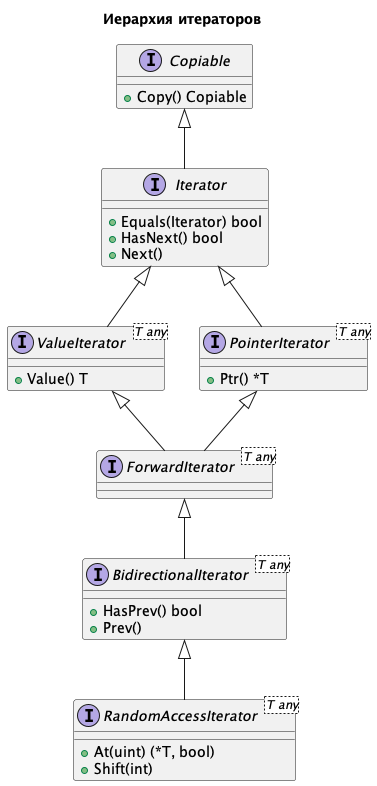

The diagram above was rendered by PlantUML. Its source (embedded in the PNG):
@startuml
'https://plantuml.com/class-diagram

title "Иерархия итераторов"

interface Copiable {
    +Copy() Copiable
}

interface Iterator {
    +Equals(Iterator) bool
    +HasNext() bool
    +Next()
}

interface ValueIterator<T any> {
    +Value() T
}

interface PointerIterator<T any> {
    +Ptr() *T
}

interface ForwardIterator<T any> {}

interface BidirectionalIterator<T any> {
    +HasPrev() bool
    +Prev()
}

interface RandomAccessIterator<T any> {
    +At(uint) (*T, bool)
    +Shift(int)
}

Copiable <|-- Iterator
Iterator <|-- ValueIterator
Iterator <|-- PointerIterator
ValueIterator <|-- ForwardIterator
PointerIterator <|-- ForwardIterator
ForwardIterator <|-- BidirectionalIterator
BidirectionalIterator <|-- RandomAccessIterator


@enduml